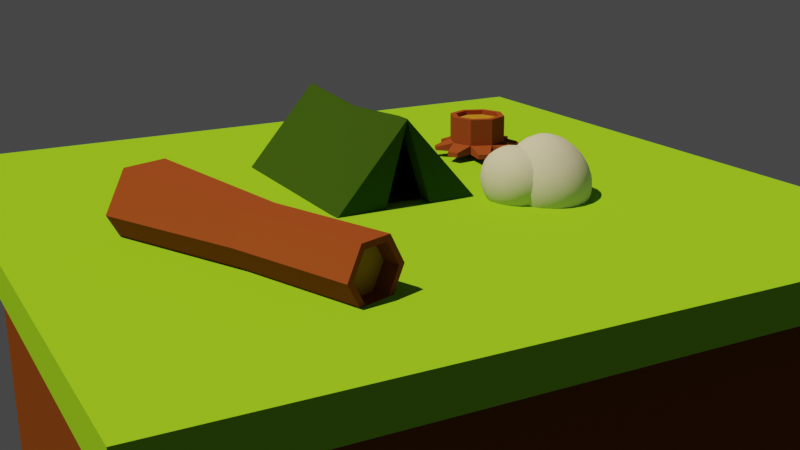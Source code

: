 # Source: Landscape.blend  (saved by Blender 3.3.6; exported with 4.5.12 LTS)
import bpy
from mathutils import Matrix  # noqa: F401  (used for matrix-valued properties, if any)

bpy.ops.wm.read_factory_settings(use_empty=True)
scene = bpy.context.scene
scene.name = 'Scene'

# ---- collections
col_collection = bpy.data.collections.new('Collection'); scene.collection.children.link(col_collection)

# ---- materials (node trees are filled in below, after node groups)
mat_rock = bpy.data.materials.new('Rock')
mat_rock.use_transparent_shadow = False
mat_rock.diffuse_color = (0.5815, 0.5815, 0.5815, 1.0)
mat_wood = bpy.data.materials.new('Wood')
mat_wood.use_transparent_shadow = False
mat_wood.diffuse_color = (0.2552, 0.05566, 0.02004, 1.0)
mat_insidewood = bpy.data.materials.new('InsideWood')
mat_insidewood.use_transparent_shadow = False
mat_insidewood.diffuse_color = (0.4385, 0.1945, 0.02386, 1.0)
mat_dark_green = bpy.data.materials.new('Dark Green')
mat_dark_green.use_transparent_shadow = False
mat_dark_green.diffuse_color = (0.03121, 0.07214, 0.00815, 1.0)
mat_material_001 = bpy.data.materials.new('Material.001')
mat_material_001.use_transparent_shadow = False
mat_material_001.diffuse_color = (0.2455, 0.5815, 0.02322, 1.0)
mat_dirt = bpy.data.materials.new('Dirt')
mat_dirt.use_transparent_shadow = False
mat_dirt.diffuse_color = (0.177, 0.05254, 0.01244, 1.0)

# ---- node groups
ng_auto_smooth = bpy.data.node_groups.new('Auto Smooth', 'GeometryNodeTree')
_s = ng_auto_smooth.interface.new_socket(name='Geometry', in_out='OUTPUT', socket_type='NodeSocketGeometry')
_s = ng_auto_smooth.interface.new_socket(name='Geometry', in_out='INPUT', socket_type='NodeSocketGeometry')
_s = ng_auto_smooth.interface.new_socket(name='Angle', in_out='INPUT', socket_type='NodeSocketFloat')
_s.subtype = 'ANGLE'
_s.min_value = 0.0
_s.max_value = 3.142
ng_auto_smooth.is_modifier = True
_N = ng_auto_smooth.nodes; _L = ng_auto_smooth.links
n0 = _N.new('NodeGroupOutput'); n0.name = 'Group Output'; n0.location = (480, -100)
n1 = _N.new('NodeGroupInput'); n1.name = 'Group Input'; n1.location = (-420, -300)
n2 = _N.new('NodeGroupInput'); n2.name = 'Group Input.001'; n2.location = (-60, -100)
n3 = _N.new('GeometryNodeSetShadeSmooth'); n3.name = 'Set Shade Smooth'; n3.location = (120, -100)
n3.domain = 'EDGE'
n4 = _N.new('GeometryNodeSetShadeSmooth'); n4.name = 'Set Shade Smooth.001'; n4.location = (300, -100)
n5 = _N.new('GeometryNodeInputMeshEdgeAngle'); n5.name = 'Edge Angle'; n5.location = (-420, -220)
n6 = _N.new('GeometryNodeInputEdgeSmooth'); n6.name = 'Is Edge Smooth'; n6.location = (-60, -160)
n7 = _N.new('GeometryNodeInputShadeSmooth'); n7.name = 'Is Face Smooth'; n7.location = (-240, -340)
n8 = _N.new('FunctionNodeBooleanMath'); n8.name = 'Boolean Math'; n8.location = (-60, -220)
n9 = _N.new('FunctionNodeCompare'); n9.name = 'Compare'; n9.location = (-240, -180)
n9.operation = 'LESS_EQUAL'
_L.new(n5.outputs[0], n9.inputs[0])
_L.new(n4.outputs[0], n0.inputs[0])
_L.new(n1.outputs[1], n9.inputs[1])
_L.new(n9.outputs[0], n8.inputs[0])
_L.new(n7.outputs[0], n8.inputs[1])
_L.new(n2.outputs[0], n3.inputs[0])
_L.new(n6.outputs[0], n3.inputs[1])
_L.new(n3.outputs[0], n4.inputs[0])
_L.new(n8.outputs[0], n3.inputs[2])
n0.is_active_output = True

# ---- material node trees

# ---- world
world_world = bpy.data.worlds.new('World'); scene.world = world_world
world_world.color = (0.05088, 0.05088, 0.05088)
world_world.use_sun_shadow = False
world_world.sun_shadow_jitter_overblur = 0.0

# ---- cameras
cam_camera = bpy.data.cameras.new('Camera')
cam_camera.clip_end = 100.0
cam_camera.ortho_scale = 7.314

# ---- lights
light_light = bpy.data.lights.new('Light', 'SUN')
light_light.color = (1.0, 0.831, 0.4635)
light_light.transmission_factor = 0.0
light_light.angle = 0.0
light_light.energy = 4.0
light_light.shadow_soft_size = 0.1
light_light.shadow_cascade_max_distance = 1000.0

# ---- meshes
me_rock = bpy.data.meshes.new('rock')
me_rock.from_pydata([(-0.5, -0.5, -0.5), (-0.5, 0.5, -0.5), (-0.5, 0.5, 0.5), (0.5, -0.5, 0.5), (0.5, 0.5, 0.5), (0.5, 0.5, -0.5), (0.5, -0.5, -0.5)], [], [(0, 3, 2), (0, 6, 3), (0, 1, 5, 6), (2, 3, 4), (0, 2, 1), (1, 2, 4, 5), (3, 6, 5, 4)])
me_rock.polygons.foreach_set('use_smooth', [True] * 7)
me_rock.materials.append(mat_rock)
me_rock.update()
me_cylinder = bpy.data.meshes.new('Cylinder')
me_cylinder.from_pydata([(0.0, 0.989, -0.4531), (0.0, 0.7768, 0.7857), (0.6993, 0.6993, -0.4531), (0.5493, 0.5493, 0.7857), (0.989, -2.628e-09, -0.4531), (0.7768, -2.628e-09, 0.7857), (0.6993, -0.6993, -0.4531), (0.5493, -0.5493, 0.7857), (0.0, -0.989, -0.4531), (0.0, -0.7768, 0.7857), (-0.6993, -0.6993, -0.4531), (-0.5493, -0.5493, 0.7857), (-0.989, -2.628e-09, -0.4531), (-0.7768, -2.628e-09, 0.7857), (-0.6993, 0.6993, -0.4531), (-0.5493, 0.5493, 0.7857), (0.6993, 0.6993, 0.7857), (0.0, 0.989, 0.7857), (0.989, -2.628e-09, 0.7857), (0.6993, -0.6993, 0.7857), (0.0, -0.989, 0.7857), (-0.6993, -0.6993, 0.7857), (-0.989, -2.628e-09, 0.7857), (-0.6993, 0.6993, 0.7857), (0.5493, 0.5493, 0.6296), (0.0, 0.7768, 0.6296), (0.7768, -2.628e-09, 0.6296), (0.5493, -0.5493, 0.6296), (0.0, -0.7768, 0.6296), (-0.5493, -0.5493, 0.6296), (-0.7768, -2.628e-09, 0.6296), (-0.5493, 0.5493, 0.6296), (0.0, 0.989, -0.1455), (0.6993, 0.6993, -0.1455), (0.989, -2.628e-09, -0.1455), (0.6993, -0.6993, -0.1455), (0.0, -0.989, -0.1455), (-0.6993, -0.6993, -0.1455), (-0.989, -2.628e-09, -0.1455), (-0.6993, 0.6993, -0.1455), (0.4478, 1.443, -0.4527), (0.7355, 1.324, -0.4527), (0.7355, 1.324, -0.3262), (0.4478, 1.443, -0.3262), (1.232, 0.7744, -0.2639), (1.232, 0.7744, -0.4537), (1.411, 0.3429, -0.4537), (1.411, 0.3429, -0.2639), (1.588, -0.4338, -0.2832), (1.588, -0.4338, -0.4465), (1.434, -0.8051, -0.4465), (1.434, -0.8051, -0.2832), (0.8466, -1.47, -0.2838), (0.8466, -1.47, -0.4574), (0.4518, -1.634, -0.4574), (0.4518, -1.634, -0.2838), (-0.3641, -1.496, -0.2895), (-0.3641, -1.496, -0.4811), (-0.7996, -1.315, -0.4811), (-0.7996, -1.315, -0.2895), (-0.7914, 1.296, -0.3154), (-0.7914, 1.296, -0.4845), (-0.407, 1.456, -0.4845), (-0.407, 1.456, -0.3154), (-1.486, 0.3925, -0.3258), (-1.486, 0.3925, -0.487), (-1.335, 0.759, -0.487), (-1.335, 0.759, -0.3258), (-1.469, -0.835, -0.3116), (-1.469, -0.835, -0.4853), (-1.633, -0.4401, -0.4853), (-1.633, -0.4401, -0.3116)], [], [(32, 17, 16, 33), (33, 16, 18, 34), (34, 18, 19, 35), (35, 19, 20, 36), (36, 20, 21, 37), (37, 21, 22, 38), (15, 13, 30, 31), (38, 22, 23, 39), (39, 23, 17, 32), (0, 2, 4, 6, 8, 10, 12, 14), (1, 3, 16, 17), (3, 5, 18, 16), (5, 7, 19, 18), (7, 9, 20, 19), (9, 11, 21, 20), (11, 13, 22, 21), (13, 15, 23, 22), (15, 1, 17, 23), (24, 25, 31, 30, 29, 28, 27, 26), (11, 9, 28, 29), (7, 5, 26, 27), (3, 1, 25, 24), (1, 15, 31, 25), (13, 11, 29, 30), (9, 7, 27, 28), (5, 3, 24, 26), (32, 0, 62, 63), (39, 14, 66, 67), (12, 10, 69, 70), (8, 36, 56, 57), (35, 36, 55, 52), (4, 34, 48, 49), (34, 4, 46, 47), (2, 0, 40, 41), (40, 43, 42, 41), (32, 33, 42, 43), (33, 2, 41, 42), (0, 32, 43, 40), (45, 44, 47, 46), (4, 2, 45, 46), (33, 34, 47, 44), (2, 33, 44, 45), (49, 48, 51, 50), (35, 6, 50, 51), (6, 4, 49, 50), (34, 35, 51, 48), (53, 52, 55, 54), (6, 35, 52, 53), (36, 8, 54, 55), (8, 6, 53, 54), (57, 56, 59, 58), (36, 37, 59, 56), (37, 10, 58, 59), (10, 8, 57, 58), (61, 60, 63, 62), (14, 39, 60, 61), (0, 14, 61, 62), (39, 32, 63, 60), (65, 64, 67, 66), (38, 39, 67, 64), (14, 12, 65, 66), (12, 38, 64, 65), (69, 68, 71, 70), (10, 37, 68, 69), (37, 38, 71, 68), (38, 12, 70, 71)])
me_cylinder.polygons.foreach_set('material_index', [0, 0, 0, 0, 0, 0, 0, 0, 0, 0, 0, 0, 0, 0, 0, 0, 0, 0, 1, 0, 0, 0, 0, 0, 0, 0, 0, 0, 0, 0, 0, 0, 0, 0, 0, 0, 0, 0, 0, 0, 0, 0, 0, 0, 0, 0, 0, 0, 0, 0, 0, 0, 0, 0, 0, 0, 0, 0, 0, 0, 0, 0, 0, 0, 0, 0])
_uv = me_cylinder.uv_layers.new(name='UVMap')
_uv.uv.foreach_set('vector', [1.0, 0.6241, 1.0, 1.0, 0.875, 1.0, 0.875, 0.6241, 0.875, 0.6241, 0.875, 1.0, 0.75, 1.0, 0.75, 0.6241, 0.75, 0.6241, 0.75, 1.0, 0.625, 1.0, 0.625, 0.6241, 0.625, 0.6241, 0.625, 1.0, 0.5, 1.0, 0.5, 0.6241, 0.5, 0.6241, 0.5, 1.0, 0.375, 1.0, 0.375, 0.6241, 0.375, 0.6241, 0.375, 1.0, 0.25, 1.0, 0.25, 0.6241, 0.1167, 0.3833, 0.06149, 0.25, 0.06149, 0.25, 0.1167, 0.3833, 0.25, 0.6241, 0.25, 1.0, 0.125, 1.0, 0.125, 0.6241, 0.125, 0.6241, 0.125, 1.0, 0.0, 1.0, 0.0, 0.6241, 0.75, 0.49, 0.9197, 0.4197, 0.99, 0.25, 0.9197, 0.08029, 0.75, 0.01, 0.5803, 0.08029, 0.51, 0.25, 0.5803, 0.4197, 0.25, 0.4385, 0.3833, 0.3833, 0.4197, 0.4197, 0.25, 0.49, 0.3833, 0.3833, 0.4385, 0.25, 0.49, 0.25, 0.4197, 0.4197, 0.4385, 0.25, 0.3833, 0.1167, 0.4197, 0.08029, 0.49, 0.25, 0.3833, 0.1167, 0.25, 0.06149, 0.25, 0.01, 0.4197, 0.08029, 0.25, 0.06149, 0.1167, 0.1167, 0.08029, 0.08029, 0.25, 0.01, 0.1167, 0.1167, 0.06149, 0.25, 0.01, 0.25, 0.08029, 0.08029, 0.06149, 0.25, 0.1167, 0.3833, 0.08029, 0.4197, 0.01, 0.25, 0.1167, 0.3833, 0.25, 0.4385, 0.25, 0.49, 0.08029, 0.4197, 0.3833, 0.3833, 0.25, 0.4385, 0.1167, 0.3833, 0.06149, 0.25, 0.1167, 0.1167, 0.25, 0.06149, 0.3833, 0.1167, 0.4385, 0.25, 0.1167, 0.1167, 0.25, 0.06149, 0.25, 0.06149, 0.1167, 0.1167, 0.3833, 0.1167, 0.4385, 0.25, 0.4385, 0.25, 0.3833, 0.1167, 0.3833, 0.3833, 0.25, 0.4385, 0.25, 0.4385, 0.3833, 0.3833, 0.25, 0.4385, 0.1167, 0.3833, 0.1167, 0.3833, 0.25, 0.4385, 0.06149, 0.25, 0.1167, 0.1167, 0.1167, 0.1167, 0.06149, 0.25, 0.25, 0.06149, 0.3833, 0.1167, 0.3833, 0.1167, 0.25, 0.06149, 0.4385, 0.25, 0.3833, 0.3833, 0.3833, 0.3833, 0.4385, 0.25, 0.0, 0.6241, 0.0, 0.5, 0.0, 0.5, 0.0, 0.6241, 0.125, 0.6241, 0.125, 0.5, 0.125, 0.5, 0.125, 0.6241, 0.51, 0.25, 0.5803, 0.08029, 0.5803, 0.08029, 0.51, 0.25, 0.5, 0.5, 0.5, 0.6241, 0.5, 0.6241, 0.5, 0.5, 0.625, 0.6241, 0.5, 0.6241, 0.5, 0.6241, 0.625, 0.6241, 0.75, 0.5, 0.75, 0.6241, 0.75, 0.6241, 0.75, 0.5, 0.75, 0.6241, 0.75, 0.5, 0.75, 0.5, 0.75, 0.6241, 0.9197, 0.4197, 0.75, 0.49, 0.75, 0.49, 0.9197, 0.4197, 1.0, 0.5, 1.0, 0.6241, 0.875, 0.6241, 0.875, 0.5, 1.0, 0.6241, 0.875, 0.6241, 0.875, 0.6241, 1.0, 0.6241, 0.875, 0.6241, 0.875, 0.5, 0.875, 0.5, 0.875, 0.6241, 0.0, 0.5, 0.0, 0.6241, 0.0, 0.6241, 0.0, 0.5, 0.875, 0.5, 0.875, 0.6241, 0.75, 0.6241, 0.75, 0.5, 0.99, 0.25, 0.9197, 0.4197, 0.9197, 0.4197, 0.99, 0.25, 0.875, 0.6241, 0.75, 0.6241, 0.75, 0.6241, 0.875, 0.6241, 0.875, 0.5, 0.875, 0.6241, 0.875, 0.6241, 0.875, 0.5, 0.75, 0.5, 0.75, 0.6241, 0.625, 0.6241, 0.625, 0.5, 0.625, 0.6241, 0.625, 0.5, 0.625, 0.5, 0.625, 0.6241, 0.9197, 0.08029, 0.99, 0.25, 0.99, 0.25, 0.9197, 0.08029, 0.75, 0.6241, 0.625, 0.6241, 0.625, 0.6241, 0.75, 0.6241, 0.625, 0.5, 0.625, 0.6241, 0.5, 0.6241, 0.5, 0.5, 0.625, 0.5, 0.625, 0.6241, 0.625, 0.6241, 0.625, 0.5, 0.5, 0.6241, 0.5, 0.5, 0.5, 0.5, 0.5, 0.6241, 0.75, 0.01, 0.9197, 0.08029, 0.9197, 0.08029, 0.75, 0.01, 0.5, 0.5, 0.5, 0.6241, 0.375, 0.6241, 0.375, 0.5, 0.5, 0.6241, 0.375, 0.6241, 0.375, 0.6241, 0.5, 0.6241, 0.375, 0.6241, 0.375, 0.5, 0.375, 0.5, 0.375, 0.6241, 0.5803, 0.08029, 0.75, 0.01, 0.75, 0.01, 0.5803, 0.08029, 0.125, 0.5, 0.125, 0.6241, 0.0, 0.6241, 0.0, 0.5, 0.125, 0.5, 0.125, 0.6241, 0.125, 0.6241, 0.125, 0.5, 0.75, 0.49, 0.5803, 0.4197, 0.5803, 0.4197, 0.75, 0.49, 0.125, 0.6241, 0.0, 0.6241, 0.0, 0.6241, 0.125, 0.6241, 0.25, 0.5, 0.25, 0.6241, 0.125, 0.6241, 0.125, 0.5, 0.25, 0.6241, 0.125, 0.6241, 0.125, 0.6241, 0.25, 0.6241, 0.5803, 0.4197, 0.51, 0.25, 0.51, 0.25, 0.5803, 0.4197, 0.25, 0.5, 0.25, 0.6241, 0.25, 0.6241, 0.25, 0.5, 0.375, 0.5, 0.375, 0.6241, 0.25, 0.6241, 0.25, 0.5, 0.375, 0.5, 0.375, 0.6241, 0.375, 0.6241, 0.375, 0.5, 0.375, 0.6241, 0.25, 0.6241, 0.25, 0.6241, 0.375, 0.6241, 0.25, 0.6241, 0.25, 0.5, 0.25, 0.5, 0.25, 0.6241])
me_cylinder.materials.append(mat_wood)
me_cylinder.materials.append(mat_insidewood)
me_cylinder.update()
me_cylinder_001 = bpy.data.meshes.new('Cylinder.001')
me_cylinder_001.from_pydata([(0.0, 1.142, -1.0), (0.0, 1.0, 3.881), (0.9892, 0.5711, -1.0), (0.866, 0.5, 3.881), (0.9892, -0.5711, -1.0), (0.866, -0.5, 3.881), (0.0, -1.142, -1.0), (0.0, -1.0, 3.881), (-0.9892, -0.5711, -1.0), (-0.866, -0.5, 3.881), (-0.9892, 0.5711, -1.0), (-0.866, 0.5, 3.881), (0.866, 0.5, 7.934), (-3.392e-07, 1.0, 7.934), (0.866, -0.5, 7.934), (-3.392e-07, -1.0, 7.934), (-0.866, -0.5, 7.934), (-0.866, 0.5, 7.934), (0.866, 0.5, 7.934), (-3.392e-07, 1.0, 7.934), (0.866, -0.5, 7.934), (-3.392e-07, -1.0, 7.934), (-0.866, -0.5, 7.934), (-0.866, 0.5, 7.934), (0.6913, 0.3991, 7.934), (-3.392e-07, 0.7982, 7.934), (0.6913, -0.3991, 7.934), (-3.392e-07, -0.7982, 7.934), (-0.6913, -0.3991, 7.934), (-0.6913, 0.3991, 7.934), (0.6913, 0.3991, 7.427), (-3.392e-07, 0.7982, 7.427), (0.6913, -0.3991, 7.427), (-3.392e-07, -0.7982, 7.427), (-0.6913, -0.3991, 7.427), (-0.6913, 0.3991, 7.427), (0.0, 1.419, -1.0), (1.229, 0.7094, -1.0), (1.229, -0.7094, -1.0), (0.0, -1.419, -1.0), (-1.229, -0.7094, -1.0), (-1.229, 0.7094, -1.0), (0.0296, 1.253, -0.6402), (1.019, 0.6816, -0.6402), (1.019, -0.4606, -0.6402), (0.0296, -1.032, -0.6402), (-0.9596, -0.4606, -0.6402), (-0.9596, 0.6816, -0.6402)], [], [(36, 1, 3, 37), (37, 3, 5, 38), (38, 5, 7, 39), (39, 7, 9, 40), (9, 7, 15, 16), (40, 9, 11, 41), (41, 11, 1, 36), (8, 10, 47, 46), (5, 3, 12, 14), (11, 9, 16, 17), (3, 1, 13, 12), (7, 5, 14, 15), (1, 11, 17, 13), (25, 29, 35, 31), (25, 24, 18, 19), (24, 26, 20, 18), (26, 27, 21, 20), (27, 28, 22, 21), (28, 29, 23, 22), (29, 25, 19, 23), (30, 31, 35, 34, 33, 32), (28, 27, 33, 34), (26, 24, 30, 32), (29, 28, 34, 35), (27, 26, 32, 33), (24, 25, 31, 30), (2, 0, 36, 37), (4, 2, 37, 38), (6, 4, 38, 39), (8, 6, 39, 40), (10, 8, 40, 41), (0, 10, 41, 36), (42, 43, 44, 45, 46, 47), (4, 6, 45, 44), (0, 2, 43, 42), (10, 0, 42, 47), (6, 8, 46, 45), (2, 4, 44, 43)])
me_cylinder_001.polygons.foreach_set('material_index', [0, 0, 0, 0, 0, 0, 0, 0, 0, 0, 0, 0, 0, 0, 0, 0, 0, 0, 0, 0, 1, 0, 0, 0, 0, 0, 0, 0, 0, 0, 0, 0, 1, 0, 0, 0, 0, 0])
_uv = me_cylinder_001.uv_layers.new(name='UVMap')
_uv.uv.foreach_set('vector', [1.0, 0.5, 1.0, 1.0, 0.8333, 1.0, 0.8333, 0.5, 0.8333, 0.5, 0.8333, 1.0, 0.6667, 1.0, 0.6667, 0.5, 0.6667, 0.5, 0.6667, 1.0, 0.5, 1.0, 0.5, 0.5, 0.5, 0.5, 0.5, 1.0, 0.3333, 1.0, 0.3333, 0.5, 0.3333, 1.0, 0.5, 1.0, 0.5, 1.0, 0.3333, 1.0, 0.3333, 0.5, 0.3333, 1.0, 0.1667, 1.0, 0.1667, 0.5, 0.1667, 0.5, 0.1667, 1.0, -8.941e-08, 1.0, -8.941e-08, 0.5, 0.5827, 0.1534, 0.5827, 0.3466, 0.5827, 0.3466, 0.5827, 0.1534, 0.6667, 1.0, 0.8333, 1.0, 0.8333, 1.0, 0.6667, 1.0, 0.1667, 1.0, 0.3333, 1.0, 0.3333, 1.0, 0.1667, 1.0, 0.8333, 1.0, 1.0, 1.0, 1.0, 1.0, 0.8333, 1.0, 0.5, 1.0, 0.6667, 1.0, 0.6667, 1.0, 0.5, 1.0, -8.941e-08, 1.0, 0.1667, 1.0, 0.1667, 1.0, -8.941e-08, 1.0, 0.25, 0.4416, 0.0841, 0.3458, 0.0841, 0.3458, 0.25, 0.4416, 0.25, 0.4416, 0.4159, 0.3458, 0.4578, 0.37, 0.25, 0.49, 0.4159, 0.3458, 0.4159, 0.1542, 0.4578, 0.13, 0.4578, 0.37, 0.4159, 0.1542, 0.25, 0.05843, 0.25, 0.01, 0.4578, 0.13, 0.25, 0.05843, 0.0841, 0.1542, 0.04215, 0.13, 0.25, 0.01, 0.0841, 0.1542, 0.0841, 0.3458, 0.04215, 0.37, 0.04215, 0.13, 0.0841, 0.3458, 0.25, 0.4416, 0.25, 0.49, 0.04215, 0.37, 0.4159, 0.3458, 0.25, 0.4416, 0.0841, 0.3458, 0.0841, 0.1542, 0.25, 0.05843, 0.4159, 0.1542, 0.0841, 0.1542, 0.25, 0.05843, 0.25, 0.05843, 0.0841, 0.1542, 0.4159, 0.1542, 0.4159, 0.3458, 0.4159, 0.3458, 0.4159, 0.1542, 0.0841, 0.3458, 0.0841, 0.1542, 0.0841, 0.1542, 0.0841, 0.3458, 0.25, 0.05843, 0.4159, 0.1542, 0.4159, 0.1542, 0.25, 0.05843, 0.4159, 0.3458, 0.25, 0.4416, 0.25, 0.4416, 0.4159, 0.3458, 0.9173, 0.3466, 0.75, 0.4432, 0.75, 0.49, 0.9578, 0.37, 0.9173, 0.1534, 0.9173, 0.3466, 0.9578, 0.37, 0.9578, 0.13, 0.75, 0.05679, 0.9173, 0.1534, 0.9578, 0.13, 0.75, 0.01, 0.5827, 0.1534, 0.75, 0.05679, 0.75, 0.01, 0.5422, 0.13, 0.5827, 0.3466, 0.5827, 0.1534, 0.5422, 0.13, 0.5422, 0.37, 0.75, 0.4432, 0.5827, 0.3466, 0.5422, 0.37, 0.75, 0.49, 0.75, 0.4432, 0.9173, 0.3466, 0.9173, 0.1534, 0.75, 0.05679, 0.5827, 0.1534, 0.5827, 0.3466, 0.9173, 0.1534, 0.75, 0.05679, 0.75, 0.05679, 0.9173, 0.1534, 0.75, 0.4432, 0.9173, 0.3466, 0.9173, 0.3466, 0.75, 0.4432, 0.5827, 0.3466, 0.75, 0.4432, 0.75, 0.4432, 0.5827, 0.3466, 0.75, 0.05679, 0.5827, 0.1534, 0.5827, 0.1534, 0.75, 0.05679, 0.9173, 0.3466, 0.9173, 0.1534, 0.9173, 0.1534, 0.9173, 0.3466])
me_cylinder_001.materials.append(mat_wood)
me_cylinder_001.materials.append(mat_insidewood)
me_cylinder_001.update()
me_cube_001 = bpy.data.meshes.new('Cube.001')
me_cube_001.from_pydata([(-5.258, -1.631, -1.359), (-5.258, 0.7339, 1.359), (-5.258, 3.145, -1.359), (-5.258, 0.7801, 1.359), (1.139, -1.631, -1.359), (1.139, 0.7339, 1.359), (1.139, 3.145, -1.359), (1.139, 0.7801, 1.359), (-2.179, 3.145, -1.359), (-2.231, 0.7689, 1.125), (-2.179, -1.631, -1.359), (-2.231, 0.7227, 1.125), (-5.153, 1.471, -1.365), (-5.258, 0.7605, 1.359), (1.139, 1.115, -1.359), (1.139, 0.7605, 1.359), (-2.231, 0.7493, 1.125), (-2.179, 1.115, -1.359), (-5.258, -0.03831, -1.359), (1.139, 0.7493, 1.359), (-2.231, 0.7381, 1.125), (-2.179, -0.03831, -1.359), (-5.258, 0.7493, 1.359), (1.139, -0.03831, -1.359), (-5.804, -0.03831, -1.359), (-5.804, -1.631, -1.359), (-5.804, 0.7339, 1.359), (-5.802, 0.7267, 1.329), (-5.802, 0.7464, 1.329), (-5.802, 3.111, -1.389), (-5.696, 1.437, -1.395), (-5.804, 0.7493, 1.359)], [], [(18, 0, 25, 24), (8, 9, 7, 6), (10, 11, 1, 0), (21, 23, 4, 10), (20, 22, 1, 11), (19, 20, 11, 5), (18, 21, 10, 0), (4, 5, 11, 10), (2, 3, 9, 8), (2, 8, 17, 12), (7, 9, 16, 15), (9, 3, 13, 16), (8, 6, 14, 17), (13, 3, 28, 27), (12, 17, 21, 18), (15, 16, 20, 19), (16, 13, 22, 20), (17, 14, 23, 21), (30, 27, 28, 29), (25, 26, 31, 24), (12, 13, 27, 30), (2, 12, 30, 29), (22, 18, 24, 31), (1, 22, 31, 26), (3, 2, 29, 28), (0, 1, 26, 25), (19, 5, 4, 23, 14, 6, 7, 15)])
_uv = me_cube_001.uv_layers.new(name='UVMap')
_uv.uv.foreach_set('vector', [0.125, 0.6666, 0.125, 0.75, 0.125, 0.75, 0.125, 0.6666, 0.375, 0.3755, 0.625, 0.3755, 0.625, 0.5, 0.375, 0.5, 0.375, 0.8745, 0.625, 0.8745, 0.625, 1.0, 0.375, 1.0, 0.2505, 0.6666, 0.375, 0.6666, 0.375, 0.75, 0.2505, 0.75, 0.7495, 0.6666, 0.875, 0.6666, 0.875, 0.75, 0.7495, 0.75, 0.625, 0.6666, 0.7495, 0.6666, 0.7495, 0.75, 0.625, 0.75, 0.125, 0.6666, 0.2505, 0.6666, 0.2505, 0.75, 0.125, 0.75, 0.375, 0.75, 0.625, 0.75, 0.625, 0.8745, 0.375, 0.8745, 0.375, 0.25, 0.625, 0.25, 0.625, 0.3755, 0.375, 0.3755, 0.125, 0.5, 0.2505, 0.5, 0.2505, 0.6063, 0.125, 0.6063, 0.625, 0.5, 0.7495, 0.5, 0.7495, 0.6063, 0.625, 0.6063, 0.7495, 0.5, 0.875, 0.5, 0.875, 0.6063, 0.7495, 0.6063, 0.2505, 0.5, 0.375, 0.5, 0.375, 0.6063, 0.2505, 0.6063, 0.875, 0.6063, 0.875, 0.5, 0.875, 0.5, 0.875, 0.6063, 0.125, 0.6063, 0.2505, 0.6063, 0.2505, 0.6666, 0.125, 0.6666, 0.625, 0.6063, 0.7495, 0.6063, 0.7495, 0.6666, 0.625, 0.6666, 0.7495, 0.6063, 0.875, 0.6063, 0.875, 0.6666, 0.7495, 0.6666, 0.2505, 0.6063, 0.375, 0.6063, 0.375, 0.6666, 0.2505, 0.6666, 0.375, 0.1437, 0.625, 0.1437, 0.625, 0.25, 0.375, 0.25, 0.375, 0.0, 0.625, 0.0, 0.625, 0.08336, 0.375, 0.08336, 0.0, 0.0, 0.0, 0.0, 0.0, 0.0, 0.0, 0.0, 0.125, 0.5, 0.125, 0.6063, 0.125, 0.6063, 0.125, 0.5, 0.0, 0.0, 0.0, 0.0, 0.0, 0.0, 0.0, 0.0, 0.875, 0.75, 0.875, 0.6666, 0.875, 0.6666, 0.875, 0.75, 0.625, 0.25, 0.375, 0.25, 0.375, 0.25, 0.625, 0.25, 0.375, 1.0, 0.625, 1.0, 0.625, 1.0, 0.375, 1.0, 0.625, 0.6666, 0.625, 0.75, 0.375, 0.75, 0.375, 0.6666, 0.375, 0.6063, 0.375, 0.5, 0.625, 0.5, 0.625, 0.6063])
me_cube_001.materials.append(mat_dark_green)
me_cube_001.update()
me_cube_002 = bpy.data.meshes.new('Cube.002')
me_cube_002.from_pydata([(-1.0, -1.0, -1.0), (-1.0, -1.0, 1.0), (-1.0, 1.0, -1.0), (-1.0, 1.0, 1.0), (1.0, -1.0, -1.0), (1.0, -1.0, 1.0), (1.0, 1.0, -1.0), (1.0, 1.0, 1.0)], [], [(0, 1, 3, 2), (2, 3, 7, 6), (6, 7, 5, 4), (4, 5, 1, 0), (2, 6, 4, 0), (7, 3, 1, 5)])
_uv = me_cube_002.uv_layers.new(name='UVMap')
_uv.uv.foreach_set('vector', [0.375, 0.0, 0.625, 0.0, 0.625, 0.25, 0.375, 0.25, 0.375, 0.25, 0.625, 0.25, 0.625, 0.5, 0.375, 0.5, 0.375, 0.5, 0.625, 0.5, 0.625, 0.75, 0.375, 0.75, 0.375, 0.75, 0.625, 0.75, 0.625, 1.0, 0.375, 1.0, 0.125, 0.5, 0.375, 0.5, 0.375, 0.75, 0.125, 0.75, 0.625, 0.5, 0.875, 0.5, 0.875, 0.75, 0.625, 0.75])
me_cube_002.materials.append(mat_material_001)
me_cube_002.update()
me_rock_001 = bpy.data.meshes.new('rock.001')
me_rock_001.from_pydata([(-0.5, -0.5, -0.5), (-0.5, 0.5, -0.5), (-0.5, 0.5, 0.5), (0.5, -0.5, 0.5), (0.5, 0.5, 0.5), (0.5, 0.5, -0.5), (0.5, -0.5, -0.5)], [], [(0, 3, 2), (0, 6, 3), (0, 1, 5, 6), (2, 3, 4), (0, 2, 1), (1, 2, 4, 5), (3, 6, 5, 4)])
me_rock_001.polygons.foreach_set('use_smooth', [True] * 7)
me_rock_001.materials.append(mat_rock)
me_rock_001.update()
me_cube_003 = bpy.data.meshes.new('Cube.003')
me_cube_003.from_pydata([(-1.0, -1.0, -1.0), (-1.0, -1.0, 1.0), (-1.0, 1.0, -1.0), (-1.0, 1.0, 1.0), (1.0, -1.0, -1.0), (1.0, -1.0, 1.0), (1.0, 1.0, -1.0), (1.0, 1.0, 1.0)], [], [(0, 1, 3, 2), (2, 3, 7, 6), (6, 7, 5, 4), (4, 5, 1, 0), (2, 6, 4, 0), (7, 3, 1, 5)])
_uv = me_cube_003.uv_layers.new(name='UVMap')
_uv.uv.foreach_set('vector', [0.375, 0.0, 0.625, 0.0, 0.625, 0.25, 0.375, 0.25, 0.375, 0.25, 0.625, 0.25, 0.625, 0.5, 0.375, 0.5, 0.375, 0.5, 0.625, 0.5, 0.625, 0.75, 0.375, 0.75, 0.375, 0.75, 0.625, 0.75, 0.625, 1.0, 0.375, 1.0, 0.125, 0.5, 0.375, 0.5, 0.375, 0.75, 0.125, 0.75, 0.625, 0.5, 0.875, 0.5, 0.875, 0.75, 0.625, 0.75])
me_cube_003.materials.append(mat_dirt)
me_cube_003.update()

# ---- objects
ob_light = bpy.data.objects.new('Light', light_light)
ob_camera = bpy.data.objects.new('Camera', cam_camera)
ob_rock = bpy.data.objects.new('rock', me_rock)
ob_cylinder = bpy.data.objects.new('Cylinder', me_cylinder)
ob_cylinder_001 = bpy.data.objects.new('Cylinder.001', me_cylinder_001)
ob_cube = bpy.data.objects.new('Cube', me_cube_001)
ob_cube_001 = bpy.data.objects.new('Cube.001', me_cube_002)
ob_rock_001 = bpy.data.objects.new('rock.001', me_rock_001)
ob_cube_002 = bpy.data.objects.new('Cube.002', me_cube_003)

# ---- transforms, parenting, visibility, modifiers, constraints
ob_light.location = (3.833, -0.02971, 8.44)
ob_light.rotation_euler = (0.2334, 0.4637, 2.038)
ob_light.lock_rotations_4d = False
ob_light.empty_display_type = 'ARROWS'
ob_light.color = (0.0, 0.0, 0.0, 0.0)
ob_light.lineart.crease_threshold = 0.0
ob_camera.location = (-34.53, 18.88, 11.88)
ob_camera.rotation_euler = (1.266, 0.007407, -2.064)
ob_camera.lock_rotations_4d = False
ob_camera.empty_display_type = 'ARROWS'
ob_camera.color = (0.0, 0.0, 0.0, 0.0)
ob_camera.display_type = 'WIRE'
ob_camera.lineart.crease_threshold = 0.0
ob_rock.location = (-7.167, -1.093, 2.813)
ob_rock.scale = (1.158, 1.158, 1.158)
_m = ob_rock.modifiers.new('Subsurf', 'SUBSURF')
_m.levels = 2
_m.render_levels = 3
_m = ob_rock.modifiers.new('Subsurf.001', 'SUBSURF')
_m.levels = 2
_m.render_levels = 3
_m = ob_rock.modifiers.new('Displace', 'DISPLACE')
_m.mid_level = 0.0
_m.strength = 0.006416
_m = ob_rock.modifiers.new('Displace.001', 'DISPLACE')
_m.mid_level = 0.0
_m.strength = 0.7614
_m = ob_rock.modifiers.new('Displace.002', 'DISPLACE')
_m.strength = 0.04474
_m = ob_rock.modifiers.new('Displace.003', 'DISPLACE')
_m.strength = 0.0129
_m = ob_rock.modifiers.new('Decimate', 'DECIMATE')
_m.ratio = 0.009375
_m = ob_rock.modifiers.new('Auto Smooth', 'NODES')
_m.node_group = ng_auto_smooth
_gi = [s.identifier for s in ng_auto_smooth.interface.items_tree if s.item_type == 'SOCKET' and s.in_out == 'INPUT']
_m[_gi[1]] = 0.5236  # Angle
ob_cylinder.location = (-1.373, -2.01, 2.922)
ob_cylinder_001.location = (-5.081, 10.49, 2.932)
ob_cylinder_001.rotation_euler = (2.789, 1.571, 0.0)
ob_cube.location = (-0.1799, 2.609, 3.606)
ob_cube_001.location = (-4.513, 3.221, 1.618)
ob_cube_001.scale = (-11.96, -11.96, 0.6086)
ob_rock_001.location = (-6.755, -0.1955, 2.839)
ob_rock_001.rotation_euler = (-0.07969, 0.7432, 0.1785)
ob_rock_001.scale = (0.9592, 0.9592, 0.9592)
_m = ob_rock_001.modifiers.new('Subsurf', 'SUBSURF')
_m.levels = 2
_m.render_levels = 3
_m = ob_rock_001.modifiers.new('Subsurf.001', 'SUBSURF')
_m.levels = 2
_m.render_levels = 3
_m = ob_rock_001.modifiers.new('Displace', 'DISPLACE')
_m.mid_level = 0.0
_m.strength = 0.006416
_m = ob_rock_001.modifiers.new('Displace.001', 'DISPLACE')
_m.mid_level = 0.0
_m.strength = 0.7614
_m = ob_rock_001.modifiers.new('Displace.002', 'DISPLACE')
_m.strength = 0.04474
_m = ob_rock_001.modifiers.new('Displace.003', 'DISPLACE')
_m.strength = 0.0129
_m = ob_rock_001.modifiers.new('Decimate', 'DECIMATE')
_m.ratio = 0.009375
_m = ob_rock_001.modifiers.new('Auto Smooth', 'NODES')
_m.node_group = ng_auto_smooth
_gi = [s.identifier for s in ng_auto_smooth.interface.items_tree if s.item_type == 'SOCKET' and s.in_out == 'INPUT']
_m[_gi[1]] = 0.5236  # Angle
ob_cube_002.location = (-4.404, 3.416, -4.769)
ob_cube_002.scale = (10.36, 10.36, 5.835)

# ---- collection membership
col_collection.objects.link(ob_light)
col_collection.objects.link(ob_camera)
col_collection.objects.link(ob_rock)
col_collection.objects.link(ob_cylinder)
col_collection.objects.link(ob_cylinder_001)
col_collection.objects.link(ob_cube)
col_collection.objects.link(ob_cube_001)
col_collection.objects.link(ob_rock_001)
col_collection.objects.link(ob_cube_002)

# ---- scene / render settings (as saved in the file)
scene.camera = ob_camera
scene.frame_start = 1; scene.frame_end = 250; scene.frame_set(1)
scene.render.engine = 'BLENDER_EEVEE_NEXT'
scene.cycles.sampling_pattern = 'TABULATED_SOBOL'
scene.cycles.use_light_tree = False
scene.view_settings.view_transform = 'Filmic'
bpy.context.view_layer.update()
